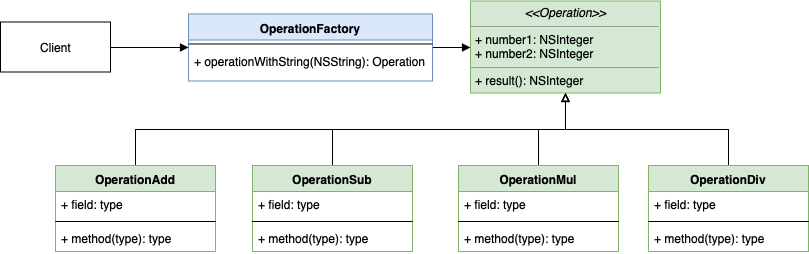

The diagram above was exported from draw.io. Its source (the exported page's mxGraphModel, read from the mxfile embedded in the PNG):
<mxGraphModel dx="758" dy="460" grid="1" gridSize="10" guides="1" tooltips="1" connect="1" arrows="1" fold="1" page="1" pageScale="1" pageWidth="850" pageHeight="1100" math="0" shadow="0">
  <root>
    <mxCell id="0" />
    <mxCell id="1" parent="0" />
    <mxCell id="2" style="edgeStyle=orthogonalEdgeStyle;rounded=0;orthogonalLoop=1;jettySize=auto;html=1;entryX=0;entryY=0.5;entryDx=0;entryDy=0;endArrow=block;endFill=1;" edge="1" source="3" target="6" parent="1">
      <mxGeometry relative="1" as="geometry" />
    </mxCell>
    <mxCell id="3" value="OperationFactory" style="swimlane;fontStyle=1;align=center;verticalAlign=top;childLayout=stackLayout;horizontal=1;startSize=26;horizontalStack=0;resizeParent=1;resizeParentMax=0;resizeLast=0;collapsible=1;marginBottom=0;fillColor=#dae8fc;strokeColor=#6c8ebf;" vertex="1" parent="1">
      <mxGeometry x="220" y="208.5" width="244" height="67" as="geometry" />
    </mxCell>
    <mxCell id="4" value="" style="line;strokeWidth=1;fillColor=none;align=left;verticalAlign=middle;spacingTop=-1;spacingLeft=3;spacingRight=3;rotatable=0;labelPosition=right;points=[];portConstraint=eastwest;" vertex="1" parent="3">
      <mxGeometry y="26" width="244" height="8" as="geometry" />
    </mxCell>
    <mxCell id="5" value="+ operationWithString(NSString): Operation" style="text;strokeColor=none;fillColor=none;align=left;verticalAlign=top;spacingLeft=4;spacingRight=4;overflow=hidden;rotatable=0;points=[[0,0.5],[1,0.5]];portConstraint=eastwest;whiteSpace=wrap;" vertex="1" parent="3">
      <mxGeometry y="34" width="244" height="33" as="geometry" />
    </mxCell>
    <mxCell id="6" value="&lt;p style=&quot;margin: 0px ; margin-top: 4px ; text-align: center&quot;&gt;&lt;i&gt;&amp;lt;&amp;lt;Operation&amp;gt;&amp;gt;&lt;/i&gt;&lt;br&gt;&lt;/p&gt;&lt;hr size=&quot;1&quot;&gt;&lt;p style=&quot;margin: 0px ; margin-left: 4px&quot;&gt;+ number1: NSInteger&lt;br&gt;+ number2: NSInteger&lt;/p&gt;&lt;hr size=&quot;1&quot;&gt;&lt;p style=&quot;margin: 0px ; margin-left: 4px&quot;&gt;+ result(): NSInteger&lt;br&gt;&lt;/p&gt;" style="verticalAlign=top;align=left;overflow=fill;fontSize=12;fontFamily=Helvetica;html=1;fillColor=#d5e8d4;strokeColor=#82b366;" vertex="1" parent="1">
      <mxGeometry x="502" y="195.5" width="190" height="92" as="geometry" />
    </mxCell>
    <mxCell id="7" style="edgeStyle=orthogonalEdgeStyle;rounded=0;orthogonalLoop=1;jettySize=auto;html=1;endArrow=block;endFill=1;" edge="1" source="8" target="3" parent="1">
      <mxGeometry relative="1" as="geometry" />
    </mxCell>
    <mxCell id="8" value="Client" style="html=1;" vertex="1" parent="1">
      <mxGeometry x="32" y="216.5" width="110" height="50" as="geometry" />
    </mxCell>
    <mxCell id="9" style="edgeStyle=orthogonalEdgeStyle;rounded=0;orthogonalLoop=1;jettySize=auto;html=1;exitX=0.5;exitY=0;exitDx=0;exitDy=0;entryX=0.5;entryY=1;entryDx=0;entryDy=0;endArrow=block;endFill=0;" edge="1" source="10" target="6" parent="1">
      <mxGeometry relative="1" as="geometry" />
    </mxCell>
    <mxCell id="10" value="OperationAdd" style="swimlane;fontStyle=1;align=center;verticalAlign=top;childLayout=stackLayout;horizontal=1;startSize=26;horizontalStack=0;resizeParent=1;resizeParentMax=0;resizeLast=0;collapsible=1;marginBottom=0;fillColor=#d5e8d4;strokeColor=#82b366;" vertex="1" parent="1">
      <mxGeometry x="87" y="360" width="160" height="86" as="geometry" />
    </mxCell>
    <mxCell id="11" value="+ field: type" style="text;strokeColor=none;fillColor=none;align=left;verticalAlign=top;spacingLeft=4;spacingRight=4;overflow=hidden;rotatable=0;points=[[0,0.5],[1,0.5]];portConstraint=eastwest;" vertex="1" parent="10">
      <mxGeometry y="26" width="160" height="26" as="geometry" />
    </mxCell>
    <mxCell id="12" value="" style="line;strokeWidth=1;fillColor=none;align=left;verticalAlign=middle;spacingTop=-1;spacingLeft=3;spacingRight=3;rotatable=0;labelPosition=right;points=[];portConstraint=eastwest;" vertex="1" parent="10">
      <mxGeometry y="52" width="160" height="8" as="geometry" />
    </mxCell>
    <mxCell id="13" value="+ method(type): type" style="text;strokeColor=none;fillColor=none;align=left;verticalAlign=top;spacingLeft=4;spacingRight=4;overflow=hidden;rotatable=0;points=[[0,0.5],[1,0.5]];portConstraint=eastwest;" vertex="1" parent="10">
      <mxGeometry y="60" width="160" height="26" as="geometry" />
    </mxCell>
    <mxCell id="14" style="edgeStyle=orthogonalEdgeStyle;rounded=0;orthogonalLoop=1;jettySize=auto;html=1;exitX=0.5;exitY=0;exitDx=0;exitDy=0;endArrow=block;endFill=0;" edge="1" source="15" target="6" parent="1">
      <mxGeometry relative="1" as="geometry">
        <mxPoint x="600" y="290" as="targetPoint" />
      </mxGeometry>
    </mxCell>
    <mxCell id="15" value="OperationSub" style="swimlane;fontStyle=1;align=center;verticalAlign=top;childLayout=stackLayout;horizontal=1;startSize=26;horizontalStack=0;resizeParent=1;resizeParentMax=0;resizeLast=0;collapsible=1;marginBottom=0;fillColor=#d5e8d4;strokeColor=#82b366;" vertex="1" parent="1">
      <mxGeometry x="284" y="360" width="160" height="86" as="geometry" />
    </mxCell>
    <mxCell id="16" value="+ field: type" style="text;strokeColor=none;fillColor=none;align=left;verticalAlign=top;spacingLeft=4;spacingRight=4;overflow=hidden;rotatable=0;points=[[0,0.5],[1,0.5]];portConstraint=eastwest;" vertex="1" parent="15">
      <mxGeometry y="26" width="160" height="26" as="geometry" />
    </mxCell>
    <mxCell id="17" value="" style="line;strokeWidth=1;fillColor=none;align=left;verticalAlign=middle;spacingTop=-1;spacingLeft=3;spacingRight=3;rotatable=0;labelPosition=right;points=[];portConstraint=eastwest;" vertex="1" parent="15">
      <mxGeometry y="52" width="160" height="8" as="geometry" />
    </mxCell>
    <mxCell id="18" value="+ method(type): type" style="text;strokeColor=none;fillColor=none;align=left;verticalAlign=top;spacingLeft=4;spacingRight=4;overflow=hidden;rotatable=0;points=[[0,0.5],[1,0.5]];portConstraint=eastwest;" vertex="1" parent="15">
      <mxGeometry y="60" width="160" height="26" as="geometry" />
    </mxCell>
    <mxCell id="19" style="edgeStyle=orthogonalEdgeStyle;rounded=0;orthogonalLoop=1;jettySize=auto;html=1;exitX=0.5;exitY=0;exitDx=0;exitDy=0;endArrow=block;endFill=0;" edge="1" source="20" target="6" parent="1">
      <mxGeometry relative="1" as="geometry" />
    </mxCell>
    <mxCell id="20" value="OperationMul" style="swimlane;fontStyle=1;align=center;verticalAlign=top;childLayout=stackLayout;horizontal=1;startSize=26;horizontalStack=0;resizeParent=1;resizeParentMax=0;resizeLast=0;collapsible=1;marginBottom=0;fillColor=#d5e8d4;strokeColor=#82b366;" vertex="1" parent="1">
      <mxGeometry x="490" y="360" width="160" height="86" as="geometry" />
    </mxCell>
    <mxCell id="21" value="+ field: type" style="text;strokeColor=none;fillColor=none;align=left;verticalAlign=top;spacingLeft=4;spacingRight=4;overflow=hidden;rotatable=0;points=[[0,0.5],[1,0.5]];portConstraint=eastwest;" vertex="1" parent="20">
      <mxGeometry y="26" width="160" height="26" as="geometry" />
    </mxCell>
    <mxCell id="22" value="" style="line;strokeWidth=1;fillColor=none;align=left;verticalAlign=middle;spacingTop=-1;spacingLeft=3;spacingRight=3;rotatable=0;labelPosition=right;points=[];portConstraint=eastwest;" vertex="1" parent="20">
      <mxGeometry y="52" width="160" height="8" as="geometry" />
    </mxCell>
    <mxCell id="23" value="+ method(type): type" style="text;strokeColor=none;fillColor=none;align=left;verticalAlign=top;spacingLeft=4;spacingRight=4;overflow=hidden;rotatable=0;points=[[0,0.5],[1,0.5]];portConstraint=eastwest;" vertex="1" parent="20">
      <mxGeometry y="60" width="160" height="26" as="geometry" />
    </mxCell>
    <mxCell id="24" style="edgeStyle=orthogonalEdgeStyle;rounded=0;orthogonalLoop=1;jettySize=auto;html=1;entryX=0.5;entryY=1;entryDx=0;entryDy=0;endArrow=block;endFill=0;" edge="1" source="25" target="6" parent="1">
      <mxGeometry relative="1" as="geometry" />
    </mxCell>
    <mxCell id="25" value="OperationDiv" style="swimlane;fontStyle=1;align=center;verticalAlign=top;childLayout=stackLayout;horizontal=1;startSize=26;horizontalStack=0;resizeParent=1;resizeParentMax=0;resizeLast=0;collapsible=1;marginBottom=0;fillColor=#d5e8d4;strokeColor=#82b366;" vertex="1" parent="1">
      <mxGeometry x="680" y="360" width="160" height="86" as="geometry" />
    </mxCell>
    <mxCell id="26" value="+ field: type" style="text;strokeColor=none;fillColor=none;align=left;verticalAlign=top;spacingLeft=4;spacingRight=4;overflow=hidden;rotatable=0;points=[[0,0.5],[1,0.5]];portConstraint=eastwest;" vertex="1" parent="25">
      <mxGeometry y="26" width="160" height="26" as="geometry" />
    </mxCell>
    <mxCell id="27" value="" style="line;strokeWidth=1;fillColor=none;align=left;verticalAlign=middle;spacingTop=-1;spacingLeft=3;spacingRight=3;rotatable=0;labelPosition=right;points=[];portConstraint=eastwest;" vertex="1" parent="25">
      <mxGeometry y="52" width="160" height="8" as="geometry" />
    </mxCell>
    <mxCell id="28" value="+ method(type): type" style="text;strokeColor=none;fillColor=none;align=left;verticalAlign=top;spacingLeft=4;spacingRight=4;overflow=hidden;rotatable=0;points=[[0,0.5],[1,0.5]];portConstraint=eastwest;" vertex="1" parent="25">
      <mxGeometry y="60" width="160" height="26" as="geometry" />
    </mxCell>
  </root>
</mxGraphModel>